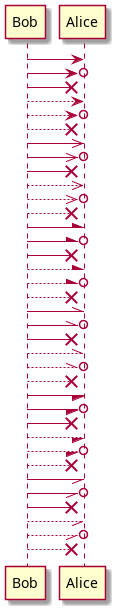

The diagram above was rendered by PlantUML. Its source (embedded in the PNG):
@startuml
Bob -> Alice
Bob ->o Alice
Bob ->x Alice
Bob --> Alice
Bob -->o Alice
Bob -->x Alice
Bob ->> Alice
Bob ->>o Alice
Bob ->>x Alice
Bob -->> Alice
Bob -->>o Alice
Bob -->>x Alice
Bob -\ Alice
Bob -\o Alice
Bob -\x Alice
Bob --\ Alice
Bob --\o Alice
Bob --\x Alice
Bob -\\ Alice
Bob -\\o Alice
Bob -\\x Alice
Bob --\\ Alice
Bob --\\o Alice
Bob --\\x Alice
Bob -/ Alice
Bob -/o Alice
Bob -/x Alice
Bob --/ Alice
Bob --/o Alice
Bob --/x Alice
Bob -// Alice
Bob -//o Alice
Bob -//x Alice
Bob --// Alice
Bob --//o Alice
Bob --//x Alice
@enduml